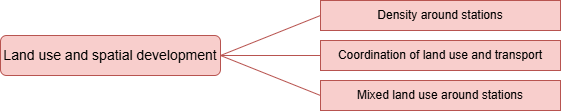

The diagram above was exported from draw.io. Its source (the exported page's mxGraphModel, read from the mxfile embedded in the PNG):
<mxGraphModel dx="1627" dy="916" grid="1" gridSize="10" guides="1" tooltips="1" connect="1" arrows="1" fold="1" page="1" pageScale="1" pageWidth="827" pageHeight="1169" math="0" shadow="0">
  <root>
    <mxCell id="0" />
    <mxCell id="1" parent="0" />
    <mxCell id="GfJZcx5u3f1bByM_DEUI-33" parent="1" style="rounded=0;whiteSpace=wrap;html=1;fillColor=#f8cecc;strokeColor=#b85450;" value="Density around stations" vertex="1">
      <mxGeometry height="30" width="240" x="440" y="320" as="geometry" />
    </mxCell>
    <mxCell id="GfJZcx5u3f1bByM_DEUI-34" edge="1" parent="1" source="GfJZcx5u3f1bByM_DEUI-37" style="rounded=0;orthogonalLoop=1;jettySize=auto;html=1;entryX=0;entryY=0.5;entryDx=0;entryDy=0;endArrow=none;endFill=0;exitX=1;exitY=0.5;exitDx=0;exitDy=0;fillColor=#f8cecc;strokeColor=#b85450;" target="GfJZcx5u3f1bByM_DEUI-33">
      <mxGeometry relative="1" as="geometry" />
    </mxCell>
    <mxCell id="GfJZcx5u3f1bByM_DEUI-35" edge="1" parent="1" source="GfJZcx5u3f1bByM_DEUI-37" style="rounded=0;orthogonalLoop=1;jettySize=auto;html=1;entryX=0;entryY=0.5;entryDx=0;entryDy=0;endArrow=none;endFill=0;fillColor=#f8cecc;strokeColor=#b85450;" target="GfJZcx5u3f1bByM_DEUI-38">
      <mxGeometry relative="1" as="geometry" />
    </mxCell>
    <mxCell id="GfJZcx5u3f1bByM_DEUI-36" edge="1" parent="1" source="GfJZcx5u3f1bByM_DEUI-37" style="rounded=0;orthogonalLoop=1;jettySize=auto;html=1;entryX=0;entryY=0.5;entryDx=0;entryDy=0;endArrow=none;endFill=0;exitX=1;exitY=0.5;exitDx=0;exitDy=0;fillColor=#f8cecc;strokeColor=#b85450;" target="GfJZcx5u3f1bByM_DEUI-39">
      <mxGeometry relative="1" as="geometry" />
    </mxCell>
    <mxCell id="GfJZcx5u3f1bByM_DEUI-37" parent="1" style="rounded=1;whiteSpace=wrap;html=1;fillColor=#f8cecc;strokeColor=#b85450;" value="&lt;font style=&quot;font-size: 14px;&quot;&gt;Land use and spatial development&lt;/font&gt;" vertex="1">
      <mxGeometry height="40" width="220" x="120" y="355" as="geometry" />
    </mxCell>
    <mxCell id="GfJZcx5u3f1bByM_DEUI-38" parent="1" style="rounded=0;whiteSpace=wrap;html=1;fillColor=#f8cecc;strokeColor=#b85450;" value="Coordination of land use and transport" vertex="1">
      <mxGeometry height="30" width="240" x="440" y="360" as="geometry" />
    </mxCell>
    <mxCell id="GfJZcx5u3f1bByM_DEUI-39" parent="1" style="rounded=0;whiteSpace=wrap;html=1;fillColor=#f8cecc;strokeColor=#b85450;" value="Mixed land use around stations" vertex="1">
      <mxGeometry height="30" width="240" x="440" y="400" as="geometry" />
    </mxCell>
  </root>
</mxGraphModel>